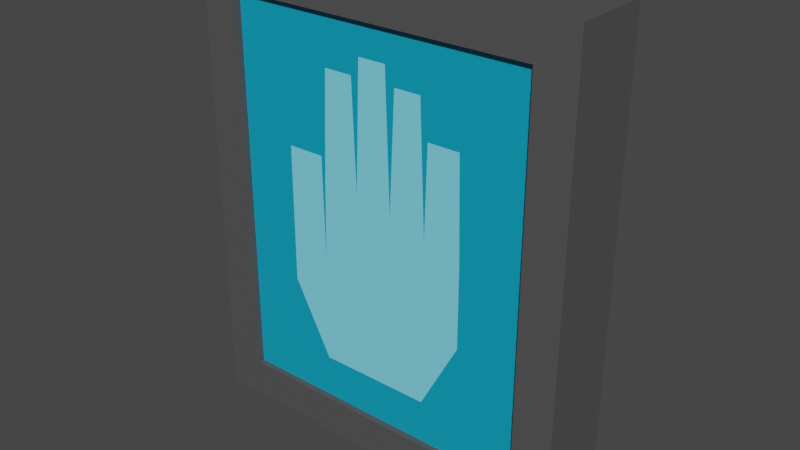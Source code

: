 # Source: Scanner.blend  (saved by Blender 3.6.11; exported with 4.5.12 LTS)
import bpy
from mathutils import Matrix  # noqa: F401  (used for matrix-valued properties, if any)

bpy.ops.wm.read_factory_settings(use_empty=True)
scene = bpy.context.scene
scene.name = 'Scene'

# ---- collections
col_collection = bpy.data.collections.new('Collection'); scene.collection.children.link(col_collection)

# ---- materials (node trees are filled in below, after node groups)
mat_material = bpy.data.materials.new('Material')
mat_material.alpha_threshold = 0.0
mat_material.use_backface_culling = True
mat_material.use_transparent_shadow = False
mat_material.roughness = 0.5
mat_material.line_color = (0.0, 0.0, 0.0, 1.0)
mat_material_002 = bpy.data.materials.new('Material.002')
mat_material_002.use_transparent_shadow = False
mat_material_001 = bpy.data.materials.new('Material.001')
mat_material_001.use_backface_culling = True
mat_material_001.use_transparent_shadow = False
mat_material_003 = bpy.data.materials.new('Material.003')
mat_material_003.use_backface_culling = True
mat_material_003.use_transparent_shadow = False

# ---- material node trees
mat_material.use_nodes = True; mat_material.node_tree.nodes.clear()
_N = mat_material.node_tree.nodes; _L = mat_material.node_tree.links
n0 = _N.new('ShaderNodeOutputMaterial'); n0.name = 'Material Output'; n0.location = (300, 300)
n1 = _N.new('ShaderNodeBsdfPrincipled'); n1.name = 'Principled BSDF'; n1.location = (10, 300)
n1.distribution = 'GGX'
n1.subsurface_method = 'RANDOM_WALK_SKIN'
n1.inputs[0].default_value = (0.08438, 0.08438, 0.08438, 1.0)
n1.inputs[3].default_value = 1.45
n1.inputs[27].default_value = (0.0, 0.0, 0.0, 1.0)
n1.inputs[28].default_value = 1.0
_L.new(n1.outputs[0], n0.inputs[0])
n0.is_active_output = True
mat_material_002.use_nodes = True; mat_material_002.node_tree.nodes.clear()
_N = mat_material_002.node_tree.nodes; _L = mat_material_002.node_tree.links
n0 = _N.new('ShaderNodeBsdfPrincipled'); n0.name = 'Principled BSDF'; n0.location = (10, 300)
n0.distribution = 'GGX'
n0.subsurface_method = 'RANDOM_WALK_SKIN'
n0.inputs[0].default_value = (0.0, 0.0, 0.0, 1.0)
n0.inputs[3].default_value = 1.45
n0.inputs[27].default_value = (0.0, 0.0, 0.0, 1.0)
n0.inputs[28].default_value = 1.0
n1 = _N.new('ShaderNodeOutputMaterial'); n1.name = 'Material Output'; n1.location = (300, 300)
_L.new(n0.outputs[0], n1.inputs[0])
n1.is_active_output = True
mat_material_001.use_nodes = True; mat_material_001.node_tree.nodes.clear()
_N = mat_material_001.node_tree.nodes; _L = mat_material_001.node_tree.links
n0 = _N.new('ShaderNodeOutputMaterial'); n0.name = 'Material Output'; n0.location = (300, 300)
n1 = _N.new('ShaderNodeBsdfPrincipled'); n1.name = 'Principled BSDF'; n1.location = (10, 300)
n1.distribution = 'GGX'
n1.subsurface_method = 'RANDOM_WALK_SKIN'
n1.inputs[0].default_value = (0.002124, 0.3515, 0.5457, 1.0)
n1.inputs[3].default_value = 1.45
n1.inputs[27].default_value = (0.0, 0.0, 0.0, 1.0)
n1.inputs[28].default_value = 1.0
_L.new(n1.outputs[0], n0.inputs[0])
n0.is_active_output = True
mat_material_003.use_nodes = True; mat_material_003.node_tree.nodes.clear()
_N = mat_material_003.node_tree.nodes; _L = mat_material_003.node_tree.links
n0 = _N.new('ShaderNodeOutputMaterial'); n0.name = 'Material Output'; n0.location = (300, 300)
n1 = _N.new('ShaderNodeBsdfPrincipled'); n1.name = 'Principled BSDF'; n1.location = (10, 300)
n1.distribution = 'GGX'
n1.subsurface_method = 'RANDOM_WALK_SKIN'
n1.inputs[0].default_value = (0.2218, 0.7821, 1.0, 1.0)
n1.inputs[3].default_value = 1.45
n1.inputs[27].default_value = (0.0, 0.0, 0.0, 1.0)
n1.inputs[28].default_value = 1.0
_L.new(n1.outputs[0], n0.inputs[0])
n0.is_active_output = True

# ---- world
world_world = bpy.data.worlds.new('World'); scene.world = world_world
world_world.use_nodes = True; world_world.node_tree.nodes.clear()
_N = world_world.node_tree.nodes; _L = world_world.node_tree.links
n0 = _N.new('ShaderNodeOutputWorld'); n0.name = 'World Output'; n0.location = (300, 300)
n1 = _N.new('ShaderNodeBackground'); n1.name = 'Background'; n1.location = (10, 300)
n1.inputs[0].default_value = (0.05088, 0.05088, 0.05088, 1.0)
_L.new(n1.outputs[0], n0.inputs[0])
n0.is_active_output = True
world_world.color = (0.05088, 0.05088, 0.05088)
world_world.use_sun_shadow = False
world_world.sun_shadow_jitter_overblur = 0.0

# ---- meshes
me_cube = bpy.data.meshes.new('Cube')
me_cube.from_pydata([(0.3741, 0.1026, 0.454), (0.3741, 0.1026, -0.446), (0.2991, -0.04736, 0.379), (0.2991, -0.04736, -0.371), (-0.3759, 0.1026, 0.454), (-0.3759, 0.1026, -0.446), (-0.3009, -0.04736, 0.379), (-0.3009, -0.04736, -0.371), (-0.3759, -0.04736, -0.446), (-0.3759, -0.04736, 0.454), (0.3741, -0.04736, 0.454), (0.3741, -0.04736, -0.446), (0.2991, -0.02861, 0.379), (0.2991, -0.02861, -0.371), (-0.3009, -0.02861, 0.379), (-0.3009, -0.02861, -0.371)], [], [(0, 4, 9, 10), (7, 3, 13, 15), (8, 9, 4, 5), (5, 1, 11, 8), (1, 0, 10, 11), (5, 4, 0, 1), (7, 6, 9, 8), (2, 3, 11, 10), (6, 2, 10, 9), (3, 7, 8, 11), (13, 12, 14, 15), (3, 2, 12, 13), (2, 6, 14, 12), (6, 7, 15, 14)])
me_cube.polygons.foreach_set('material_index', [0, 0, 0, 0, 0, 0, 0, 0, 0, 0, 1, 0, 0, 0])
_uv = me_cube.uv_layers.new(name='UVMap')
_uv.uv.foreach_set('vector', [0.625, 0.5, 0.875, 0.5, 0.875, 0.75, 0.625, 0.75, 0.3958, 0.975, 0.3958, 0.775, 0.3958, 0.775, 0.3958, 0.975, 0.375, 0.0, 0.625, 0.0, 0.625, 0.25, 0.375, 0.25, 0.125, 0.5, 0.375, 0.5, 0.375, 0.75, 0.125, 0.75, 0.375, 0.5, 0.625, 0.5, 0.625, 0.75, 0.375, 0.75, 0.375, 0.25, 0.625, 0.25, 0.625, 0.5, 0.375, 0.5, 0.3958, 0.975, 0.6042, 0.975, 0.625, 1.0, 0.375, 1.0, 0.6042, 0.775, 0.3958, 0.775, 0.375, 0.75, 0.625, 0.75, 0.6042, 0.975, 0.6042, 0.775, 0.625, 0.75, 0.625, 1.0, 0.3958, 0.775, 0.3958, 0.975, 0.375, 1.0, 0.375, 0.75, 0.3958, 0.775, 0.6042, 0.775, 0.6042, 0.975, 0.3958, 0.975, 0.3958, 0.775, 0.6042, 0.775, 0.6042, 0.775, 0.3958, 0.775, 0.6042, 0.775, 0.6042, 0.975, 0.6042, 0.975, 0.6042, 0.775, 0.6042, 0.975, 0.3958, 0.975, 0.3958, 0.975, 0.6042, 0.975])
me_cube.materials.append(mat_material)
me_cube.materials.append(mat_material_002)
me_cube.use_mirror_vertex_groups = False
me_cube.update()
me_cube_001 = bpy.data.meshes.new('Cube.001')
me_cube_001.from_pydata([(0.1, -0.03621, -0.287), (-0.1191, -0.03621, -0.287), (-0.08641, -0.03621, -0.287), (0.1752, -0.03621, -0.145), (-0.1942, -0.03621, -0.145), (-0.1181, -0.03621, -0.07588), (-0.1942, -0.03621, 0.1214), (0.1752, -0.03621, 0.006854), (-0.1146, -0.03621, 0.07428), (-0.1216, -0.03621, 0.1214), (0.17, -0.03621, 0.2082), (0.05521, -0.03621, -0.287), (0.0104, -0.03621, -0.287), (-0.03442, -0.03621, -0.287), (-0.04213, -0.03621, 0.07428), (0.03031, -0.03621, 0.05324), (0.1028, -0.03621, 0.03088), (-0.1067, -0.03621, 0.2819), (-0.03343, -0.03621, 0.3163), (0.04041, -0.03621, 0.2819), (0.09266, -0.03621, 0.2819), (0.1079, -0.03621, 0.2082), (0.02161, -0.03621, 0.3163), (-0.05002, -0.03621, 0.2819), (0.2991, -0.03561, 0.379), (0.2991, -0.03561, -0.371), (-0.3009, -0.03561, 0.379), (-0.3009, -0.03561, -0.371)], [], [(2, 13, 12, 11, 0, 3, 7, 10, 21, 16, 20, 19, 15, 22, 18, 14, 23, 17, 8, 5, 9, 6, 4, 1), (25, 24, 26, 27)])
me_cube_001.polygons.foreach_set('material_index', [1, 0])
_uv = me_cube_001.uv_layers.new(name='UVMap')
_uv.uv.foreach_set('vector', [0.7847, 0.0, 0.5513, 0.0, 0.3675, 0.0, 0.1838, 0.0, 0.0, 0.0, 0.0, 0.244, 0.0, 0.7017, 0.0, 0.8509, 0.1838, 0.8509, 0.1838, 0.7017, 0.1838, 0.8509, 0.3675, 0.8509, 0.3675, 0.7017, 0.3675, 0.8509, 0.5513, 0.8509, 0.5513, 0.7017, 0.5513, 0.8509, 0.7351, 0.8509, 0.7351, 0.7017, 0.7351, 0.244, 0.7847, 0.7017, 1.0, 0.7017, 1.0, 0.244, 1.0, 0.0, 0.3958, 0.775, 0.6042, 0.775, 0.6042, 0.975, 0.3958, 0.975])
me_cube_001.materials.append(mat_material_001)
me_cube_001.materials.append(mat_material_003)
me_cube_001.use_mirror_vertex_groups = False
me_cube_001.update()

# ---- objects
ob_scanner = bpy.data.objects.new('Scanner', me_cube)
ob_scannerdisplay = bpy.data.objects.new('ScannerDisplay', me_cube_001)

# ---- transforms, parenting, visibility, modifiers, constraints
ob_scanner.location = (0.0, 0.0, 0.0)
ob_scanner.lock_rotations_4d = False
ob_scanner.empty_display_type = 'ARROWS'
ob_scanner.lineart.crease_threshold = 0.0
ob_scannerdisplay.parent = ob_scanner
ob_scannerdisplay.location = (0.0, 0.0, 0.0)
ob_scannerdisplay.lock_rotations_4d = False
ob_scannerdisplay.empty_display_type = 'ARROWS'
ob_scannerdisplay.lineart.crease_threshold = 0.0

# ---- collection membership
col_collection.objects.link(ob_scanner)
col_collection.objects.link(ob_scannerdisplay)

# ---- scene / render settings (as saved in the file)
scene.frame_start = 1; scene.frame_end = 250; scene.frame_set(1)
scene.render.engine = 'BLENDER_EEVEE_NEXT'
scene.cycles.sampling_pattern = 'TABULATED_SOBOL'
scene.view_settings.view_transform = 'Filmic'
bpy.context.view_layer.update()

# ---- added for rendering (the .blend has no active camera and no usable light): camera, sun
cam_auto = bpy.data.cameras.new('AutoCamera')
cam_auto.lens = 50.0
cam_auto.sensor_width = 36.0
cam_auto.clip_end = 1000.0
ob_auto_camera = bpy.data.objects.new('AutoCamera', cam_auto)
scene.collection.objects.link(ob_auto_camera)
ob_auto_camera.location = (1.09186, -1.2837, 0.87819)
ob_auto_camera.rotation_euler = (1.09748, -7.21219e-08, 0.694738)
scene.camera = ob_auto_camera
light_auto_sun = bpy.data.lights.new('AutoSun', 'SUN')
light_auto_sun.energy = 3.0
light_auto_sun.angle = 0.0523599
ob_auto_sun = bpy.data.objects.new('AutoSun', light_auto_sun)
scene.collection.objects.link(ob_auto_sun)
ob_auto_sun.rotation_euler = (0.872665, 0.174533, 0.523599)
bpy.context.view_layer.update()
